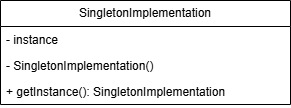

The diagram above was exported from draw.io. Its source (the exported page's mxGraphModel, read from the mxfile embedded in the PNG):
<mxGraphModel dx="872" dy="421" grid="1" gridSize="10" guides="1" tooltips="1" connect="1" arrows="1" fold="1" page="1" pageScale="1" pageWidth="827" pageHeight="1169" math="0" shadow="0">
  <root>
    <mxCell id="0" />
    <mxCell id="1" parent="0" />
    <mxCell id="1fRRIgtFzx_U1IkuI04i-1" value="SingletonImplementation" style="swimlane;fontStyle=0;childLayout=stackLayout;horizontal=1;startSize=26;fillColor=none;horizontalStack=0;resizeParent=1;resizeParentMax=0;resizeLast=0;collapsible=1;marginBottom=0;whiteSpace=wrap;html=1;" vertex="1" parent="1">
      <mxGeometry x="240" y="60" width="290" height="104" as="geometry" />
    </mxCell>
    <mxCell id="1fRRIgtFzx_U1IkuI04i-2" value="- instance" style="text;strokeColor=none;fillColor=none;align=left;verticalAlign=top;spacingLeft=4;spacingRight=4;overflow=hidden;rotatable=0;points=[[0,0.5],[1,0.5]];portConstraint=eastwest;whiteSpace=wrap;html=1;" vertex="1" parent="1fRRIgtFzx_U1IkuI04i-1">
      <mxGeometry y="26" width="290" height="26" as="geometry" />
    </mxCell>
    <mxCell id="1fRRIgtFzx_U1IkuI04i-3" value="- SingletonImplementation()&amp;nbsp;" style="text;strokeColor=none;fillColor=none;align=left;verticalAlign=top;spacingLeft=4;spacingRight=4;overflow=hidden;rotatable=0;points=[[0,0.5],[1,0.5]];portConstraint=eastwest;whiteSpace=wrap;html=1;" vertex="1" parent="1fRRIgtFzx_U1IkuI04i-1">
      <mxGeometry y="52" width="290" height="26" as="geometry" />
    </mxCell>
    <mxCell id="1fRRIgtFzx_U1IkuI04i-4" value="+ getInstance(): SingletonImplementation&amp;nbsp;" style="text;strokeColor=none;fillColor=none;align=left;verticalAlign=top;spacingLeft=4;spacingRight=4;overflow=hidden;rotatable=0;points=[[0,0.5],[1,0.5]];portConstraint=eastwest;whiteSpace=wrap;html=1;" vertex="1" parent="1fRRIgtFzx_U1IkuI04i-1">
      <mxGeometry y="78" width="290" height="26" as="geometry" />
    </mxCell>
  </root>
</mxGraphModel>